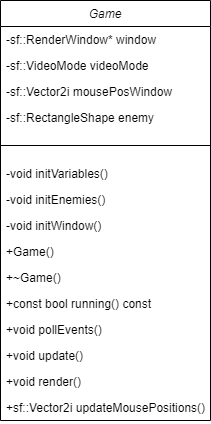

The diagram above was exported from draw.io. Its source (the exported page's mxGraphModel, read from the mxfile embedded in the PNG):
<mxGraphModel dx="1434" dy="836" grid="1" gridSize="10" guides="1" tooltips="1" connect="1" arrows="1" fold="1" page="1" pageScale="1" pageWidth="827" pageHeight="1169" math="0" shadow="0">
  <root>
    <mxCell id="WIyWlLk6GJQsqaUBKTNV-0" />
    <mxCell id="WIyWlLk6GJQsqaUBKTNV-1" parent="WIyWlLk6GJQsqaUBKTNV-0" />
    <mxCell id="zkfFHV4jXpPFQw0GAbJ--0" value="Game" style="swimlane;fontStyle=2;align=center;verticalAlign=top;childLayout=stackLayout;horizontal=1;startSize=26;horizontalStack=0;resizeParent=1;resizeLast=0;collapsible=1;marginBottom=0;rounded=0;shadow=0;strokeWidth=1;" parent="WIyWlLk6GJQsqaUBKTNV-1" vertex="1">
      <mxGeometry x="240" y="130" width="210" height="420" as="geometry">
        <mxRectangle x="230" y="140" width="160" height="26" as="alternateBounds" />
      </mxGeometry>
    </mxCell>
    <mxCell id="zkfFHV4jXpPFQw0GAbJ--1" value="-sf::RenderWindow* window&#10;" style="text;align=left;verticalAlign=top;spacingLeft=4;spacingRight=4;overflow=hidden;rotatable=0;points=[[0,0.5],[1,0.5]];portConstraint=eastwest;" parent="zkfFHV4jXpPFQw0GAbJ--0" vertex="1">
      <mxGeometry y="26" width="210" height="26" as="geometry" />
    </mxCell>
    <mxCell id="zkfFHV4jXpPFQw0GAbJ--2" value="-sf::VideoMode videoMode" style="text;align=left;verticalAlign=top;spacingLeft=4;spacingRight=4;overflow=hidden;rotatable=0;points=[[0,0.5],[1,0.5]];portConstraint=eastwest;rounded=0;shadow=0;html=0;" parent="zkfFHV4jXpPFQw0GAbJ--0" vertex="1">
      <mxGeometry y="52" width="210" height="26" as="geometry" />
    </mxCell>
    <mxCell id="zkfFHV4jXpPFQw0GAbJ--3" value="-sf::Vector2i mousePosWindow&#10;" style="text;align=left;verticalAlign=top;spacingLeft=4;spacingRight=4;overflow=hidden;rotatable=0;points=[[0,0.5],[1,0.5]];portConstraint=eastwest;rounded=0;shadow=0;html=0;" parent="zkfFHV4jXpPFQw0GAbJ--0" vertex="1">
      <mxGeometry y="78" width="210" height="26" as="geometry" />
    </mxCell>
    <mxCell id="90alE7mbO_vDQv580q_F-5" value="-sf::RectangleShape enemy" style="text;align=left;verticalAlign=top;spacingLeft=4;spacingRight=4;overflow=hidden;rotatable=0;points=[[0,0.5],[1,0.5]];portConstraint=eastwest;rounded=0;shadow=0;html=0;" vertex="1" parent="zkfFHV4jXpPFQw0GAbJ--0">
      <mxGeometry y="104" width="210" height="26" as="geometry" />
    </mxCell>
    <mxCell id="zkfFHV4jXpPFQw0GAbJ--4" value="" style="line;html=1;strokeWidth=1;align=left;verticalAlign=middle;spacingTop=-1;spacingLeft=3;spacingRight=3;rotatable=0;labelPosition=right;points=[];portConstraint=eastwest;" parent="zkfFHV4jXpPFQw0GAbJ--0" vertex="1">
      <mxGeometry y="130" width="210" height="30" as="geometry" />
    </mxCell>
    <mxCell id="zkfFHV4jXpPFQw0GAbJ--5" value="-void initVariables()&#10;&#10;" style="text;align=left;verticalAlign=top;spacingLeft=4;spacingRight=4;overflow=hidden;rotatable=0;points=[[0,0.5],[1,0.5]];portConstraint=eastwest;" parent="zkfFHV4jXpPFQw0GAbJ--0" vertex="1">
      <mxGeometry y="160" width="210" height="26" as="geometry" />
    </mxCell>
    <mxCell id="90alE7mbO_vDQv580q_F-6" value="-void initEnemies()" style="text;align=left;verticalAlign=top;spacingLeft=4;spacingRight=4;overflow=hidden;rotatable=0;points=[[0,0.5],[1,0.5]];portConstraint=eastwest;" vertex="1" parent="zkfFHV4jXpPFQw0GAbJ--0">
      <mxGeometry y="186" width="210" height="26" as="geometry" />
    </mxCell>
    <mxCell id="90alE7mbO_vDQv580q_F-8" value="-void initWindow()&#10;&#10;" style="text;align=left;verticalAlign=top;spacingLeft=4;spacingRight=4;overflow=hidden;rotatable=0;points=[[0,0.5],[1,0.5]];portConstraint=eastwest;" vertex="1" parent="zkfFHV4jXpPFQw0GAbJ--0">
      <mxGeometry y="212" width="210" height="26" as="geometry" />
    </mxCell>
    <mxCell id="90alE7mbO_vDQv580q_F-9" value="+Game()" style="text;align=left;verticalAlign=top;spacingLeft=4;spacingRight=4;overflow=hidden;rotatable=0;points=[[0,0.5],[1,0.5]];portConstraint=eastwest;" vertex="1" parent="zkfFHV4jXpPFQw0GAbJ--0">
      <mxGeometry y="238" width="210" height="26" as="geometry" />
    </mxCell>
    <mxCell id="90alE7mbO_vDQv580q_F-10" value="+~Game()" style="text;align=left;verticalAlign=top;spacingLeft=4;spacingRight=4;overflow=hidden;rotatable=0;points=[[0,0.5],[1,0.5]];portConstraint=eastwest;" vertex="1" parent="zkfFHV4jXpPFQw0GAbJ--0">
      <mxGeometry y="264" width="210" height="26" as="geometry" />
    </mxCell>
    <mxCell id="90alE7mbO_vDQv580q_F-11" value="+const bool running() const&#10;" style="text;align=left;verticalAlign=top;spacingLeft=4;spacingRight=4;overflow=hidden;rotatable=0;points=[[0,0.5],[1,0.5]];portConstraint=eastwest;" vertex="1" parent="zkfFHV4jXpPFQw0GAbJ--0">
      <mxGeometry y="290" width="210" height="26" as="geometry" />
    </mxCell>
    <mxCell id="90alE7mbO_vDQv580q_F-12" value="+void pollEvents()&#10;" style="text;align=left;verticalAlign=top;spacingLeft=4;spacingRight=4;overflow=hidden;rotatable=0;points=[[0,0.5],[1,0.5]];portConstraint=eastwest;" vertex="1" parent="zkfFHV4jXpPFQw0GAbJ--0">
      <mxGeometry y="316" width="210" height="26" as="geometry" />
    </mxCell>
    <mxCell id="90alE7mbO_vDQv580q_F-13" value="+void update()&#10;" style="text;align=left;verticalAlign=top;spacingLeft=4;spacingRight=4;overflow=hidden;rotatable=0;points=[[0,0.5],[1,0.5]];portConstraint=eastwest;" vertex="1" parent="zkfFHV4jXpPFQw0GAbJ--0">
      <mxGeometry y="342" width="210" height="26" as="geometry" />
    </mxCell>
    <mxCell id="90alE7mbO_vDQv580q_F-14" value="+void render()&#10;" style="text;align=left;verticalAlign=top;spacingLeft=4;spacingRight=4;overflow=hidden;rotatable=0;points=[[0,0.5],[1,0.5]];portConstraint=eastwest;" vertex="1" parent="zkfFHV4jXpPFQw0GAbJ--0">
      <mxGeometry y="368" width="210" height="26" as="geometry" />
    </mxCell>
    <mxCell id="90alE7mbO_vDQv580q_F-15" value="+sf::Vector2i updateMousePositions()&#10;" style="text;align=left;verticalAlign=top;spacingLeft=4;spacingRight=4;overflow=hidden;rotatable=0;points=[[0,0.5],[1,0.5]];portConstraint=eastwest;" vertex="1" parent="zkfFHV4jXpPFQw0GAbJ--0">
      <mxGeometry y="394" width="210" height="26" as="geometry" />
    </mxCell>
  </root>
</mxGraphModel>